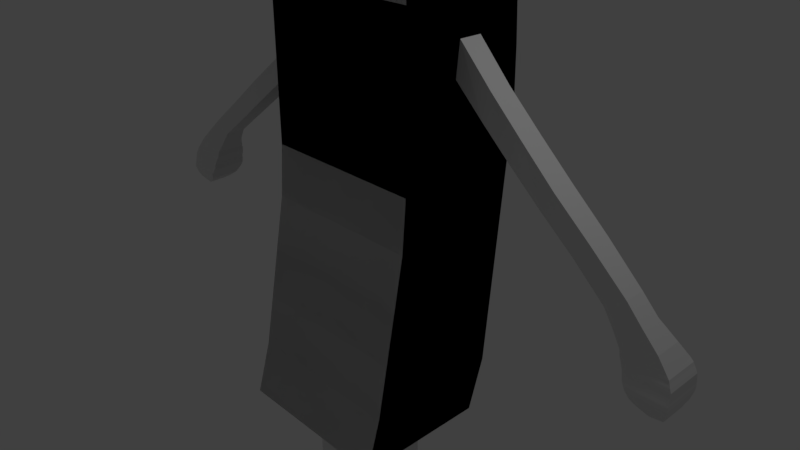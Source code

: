 # Source: FrenchFrie.blend  (saved by Blender 2.78.0; exported with 4.5.12 LTS)
import bpy
from mathutils import Matrix  # noqa: F401  (used for matrix-valued properties, if any)

bpy.ops.wm.read_factory_settings(use_empty=True)
scene = bpy.context.scene
scene.name = 'Scene'

# ---- collections
col_collection_1 = bpy.data.collections.new('Collection 1'); scene.collection.children.link(col_collection_1)

# ---- materials (node trees are filled in below, after node groups)
mat_material = bpy.data.materials.new('Material')
mat_material.alpha_threshold = 0.0
mat_material.use_transparent_shadow = False
mat_material.roughness = 0.5
mat_material.line_color = (0.0, 0.0, 0.0, 1.0)

# ---- material node trees

# ---- world
world_world = bpy.data.worlds.new('World'); scene.world = world_world
world_world.color = (0.05088, 0.05088, 0.05088)
world_world.use_sun_shadow = False
world_world.sun_shadow_jitter_overblur = 0.0
world_world.cycles.sampling_method = 'MANUAL'

# ---- cameras
cam_camera = bpy.data.cameras.new('Camera')
cam_camera.clip_end = 100.0
cam_camera.lens = 35.0
cam_camera.sensor_width = 32.0
cam_camera.sensor_height = 18.0
cam_camera.ortho_scale = 7.314
cam_camera.dof.focus_distance = 0.0
cam_camera.dof.aperture_fstop = 128.0

# ---- lights
light_lamp = bpy.data.lights.new('Lamp', 'POINT')
light_lamp.transmission_factor = 0.0
light_lamp.cutoff_distance = 30.0
light_lamp.energy = 100.0
light_lamp.shadow_buffer_clip_start = 1.001
light_lamp.shadow_soft_size = 0.1
light_lamp.shadow_maximum_resolution = 0.006
light_lamp.use_absolute_resolution = True

# ---- meshes
me_cube = bpy.data.meshes.new('Cube')
me_cube.from_pydata([(1.0, 1.021, -1.0), (1.0, -1.0, -1.0), (-1.0, -1.0, -1.0), (-1.0, 1.021, -1.0), (1.0, 1.28, 1.0), (1.0, -0.7195, 1.0), (-1.0, -0.7195, 1.0), (-1.0, 1.28, 1.0), (1.0, 0.05999, -1.0), (-1.0, 0.05999, -1.0), (1.0, 0.1963, 1.0), (-1.0, 0.1963, 1.0), (1.0, 1.645, 0.0), (1.0, -0.2988, 0.0), (-1.0, -0.2988, 0.0), (-1.0, 1.645, 0.0), (-1.0, 0.5866, 0.0), (1.0, 0.5866, 0.0), (1.0, 1.533, 0.5), (1.0, -0.3549, 0.5), (-1.0, -0.3549, 0.5), (-1.0, 1.533, 0.5), (-1.0, 0.4207, 0.5), (1.0, 0.4207, 0.5), (-1.0, 0.2649, -0.5), (1.0, 0.2649, -0.5), (1.0, 1.421, -0.5), (1.0, -0.4952, -0.5), (-1.0, -0.4952, -0.5), (-1.0, 1.421, -0.5), (1.0, 1.495, -0.3333), (1.0, 1.57, -0.1667), (1.0, -0.3549, -0.3333), (1.0, -0.2988, -0.1667), (-1.0, -0.3549, -0.3333), (-1.0, -0.2988, -0.1667), (-1.0, 1.495, -0.3333), (-1.0, 1.57, -0.1667), (-1.0, 0.5703, -0.1667), (-1.0, 0.4955, -0.3333), (1.0, 0.5703, -0.1667), (1.0, 0.4955, -0.3333), (-1.0, 0.3459, -0.6667), (-1.0, 0.2711, -0.8333), (1.0, 0.3459, -0.6667), (1.0, 0.2711, -0.8333), (1.0, 1.271, -0.8333), (1.0, 1.346, -0.6667), (1.0, -0.7756, -0.8333), (1.0, -0.6354, -0.6667), (-1.0, -0.7756, -0.8333), (-1.0, -0.6354, -0.6667), (-1.0, 1.271, -0.8333), (-1.0, 1.346, -0.6667), (-1.0, 0.4955, 0.3333), (-1.0, 0.5703, 0.1667), (1.0, 0.4955, 0.3333), (1.0, 0.5703, 0.1667), (1.0, 1.626, 0.1667), (1.0, 1.58, 0.3333), (1.0, -0.2988, 0.1667), (1.0, -0.2988, 0.3333), (-1.0, -0.2988, 0.1667), (-1.0, -0.2988, 0.3333), (-1.0, 1.626, 0.1667), (-1.0, 1.58, 0.3333), (1.0, 1.458, 0.6667), (1.0, 1.383, 0.8333), (1.0, -0.4391, 0.6667), (1.0, -0.5793, 0.8333), (-1.0, -0.4391, 0.6667), (-1.0, -0.5793, 0.8333), (-1.0, 1.458, 0.6667), (-1.0, 1.383, 0.8333), (-1.0, 0.2711, 0.8333), (-1.0, 0.3459, 0.6667), (1.0, 0.2711, 0.8333), (1.0, 0.3459, 0.6667), (0.3802, 0.08718, -1.84), (0.4201, -0.1148, -1.001), (0.3802, 0.988, -1.84), (0.4201, 0.2927, -1.001), (0.7774, 0.08718, -1.84), (0.7249, -0.1148, -1.001), (0.7774, 0.988, -1.84), (0.7249, 0.2927, -1.001), (0.4201, -0.08771, -1.658), (0.4201, 0.2657, -1.658), (0.7249, 0.2657, -1.658), (0.7249, -0.08771, -1.658), (0.3526, 0.7802, -1.72), (0.2852, 1.205, -1.776), (0.8056, 0.7802, -1.72), (0.8501, 1.205, -1.776), (0.8056, -0.06066, -1.72), (0.8501, -0.08771, -1.776), (0.2852, -0.08771, -1.776), (0.3526, -0.06066, -1.72), (0.3189, 1.148, -1.748), (0.8363, 1.148, -1.748), (0.8363, -0.07418, -1.748), (0.3189, -0.07418, -1.748), (0.3864, -0.06066, -1.696), (0.3864, 0.4215, -1.696), (0.7705, 0.4215, -1.696), (0.7705, -0.06066, -1.696), (0.2896, 1.157, -1.801), (0.8504, 1.157, -1.801), (0.8504, -0.07198, -1.801), (0.2896, -0.07198, -1.801), (0.4201, -0.1148, -1.576), (0.4201, -0.1148, -1.494), (0.4201, -0.1148, -1.412), (0.4201, -0.1148, -1.33), (0.4201, -0.1148, -1.247), (0.4201, -0.1148, -1.165), (0.4201, -0.1148, -1.083), (0.4201, 0.2927, -1.083), (0.4201, 0.2927, -1.165), (0.4201, 0.2927, -1.247), (0.4201, 0.2927, -1.33), (0.4201, 0.2927, -1.412), (0.4201, 0.2927, -1.494), (0.4201, 0.2927, -1.576), (0.7249, 0.2927, -1.083), (0.7249, 0.2927, -1.165), (0.7249, 0.2927, -1.247), (0.7249, 0.2927, -1.33), (0.7249, 0.2927, -1.412), (0.7249, 0.2927, -1.494), (0.7249, 0.2927, -1.576), (0.7249, -0.1148, -1.083), (0.7249, -0.1148, -1.165), (0.7249, -0.1148, -1.247), (0.7249, -0.1148, -1.33), (0.7249, -0.1148, -1.412), (0.7249, -0.1148, -1.494), (0.7249, -0.1148, -1.576), (0.4032, -0.07418, -1.679), (0.4032, 0.3166, -1.679), (0.7508, 0.3166, -1.679), (0.7508, -0.07418, -1.679), (0.3086, 1.087, -1.823), (0.8307, 1.087, -1.823), (0.8307, -0.01285, -1.822), (0.3086, -0.01285, -1.822), (0.3358, -0.06742, -1.734), (0.3358, 0.9639, -1.734), (0.8225, 0.9639, -1.734), (0.8225, -0.06742, -1.734), (0.3021, 1.182, -1.762), (0.8435, 1.182, -1.762), (0.8435, -0.08094, -1.762), (0.3021, -0.08094, -1.762), (0.2853, -0.08771, -1.788), (0.2853, 1.187, -1.788), (0.8512, 1.187, -1.788), (0.8512, -0.08771, -1.788), (0.2981, -0.04713, -1.811), (0.2981, 1.127, -1.812), (0.8448, 1.127, -1.812), (0.8448, -0.04713, -1.811), (0.3318, 1.036, -1.832), (0.8041, 1.036, -1.832), (0.8041, 0.02773, -1.831), (0.3318, 0.02773, -1.831), (0.3695, 0.6166, -1.71), (0.7922, 0.6166, -1.71), (0.7922, -0.06066, -1.71), (0.3695, -0.06066, -1.71), (1.001, 0.5227, 0.1155), (1.001, 0.5768, 0.2207), (1.001, 0.8599, 0.1155), (1.001, 0.9316, 0.2202), (3.559, 0.3748, -0.5534), (3.696, 0.3748, -0.5485), (3.559, 0.6299, -0.5534), (3.696, 0.6299, -0.5485), (3.199, 0.8002, -0.4019), (2.98, 0.6818, -0.3156), (2.586, 0.7265, -0.2294), (2.191, 0.7555, -0.1445), (1.796, 0.7748, -0.05693), (1.401, 0.8077, 0.0293), (1.442, 0.8599, 0.113), (1.878, 0.8077, 0.0155), (2.313, 0.77, -0.08205), (2.749, 0.7476, -0.1796), (3.185, 0.6963, -0.2771), (3.57, 0.7422, -0.3747), (1.401, 0.4671, 0.0293), (1.796, 0.4298, -0.05693), (2.191, 0.4074, -0.1432), (2.586, 0.4038, -0.2294), (2.98, 0.364, -0.3156), (3.199, 0.3314, -0.4019), (3.57, 0.3422, -0.3747), (3.185, 0.3857, -0.2771), (2.749, 0.4111, -0.1796), (2.313, 0.4195, -0.08205), (1.878, 0.4662, 0.0155), (1.442, 0.5227, 0.113), (3.68, 0.8147, -0.4113), (3.71, 0.8219, -0.4208), (3.722, 0.8292, -0.4293), (3.739, 0.8364, -0.4395), (3.755, 0.84, -0.4498), (3.76, 0.8509, -0.4759), (3.765, 0.8328, -0.4979), (3.751, 0.7639, -0.5194), (3.209, 0.3277, -0.4114), (3.218, 0.3205, -0.421), (3.235, 0.3169, -0.4306), (3.251, 0.306, -0.4402), (3.267, 0.2987, -0.4498), (3.289, 0.2806, -0.4763), (3.335, 0.2625, -0.4977), (3.372, 0.2951, -0.5191), (3.372, 0.7639, -0.5191), (3.335, 0.8328, -0.4977), (3.289, 0.8509, -0.4763), (3.267, 0.84, -0.4498), (3.251, 0.8364, -0.4402), (3.235, 0.8292, -0.4306), (3.218, 0.8219, -0.421), (3.209, 0.8147, -0.4114), (3.751, 0.2951, -0.5194), (3.765, 0.2625, -0.4979), (3.76, 0.2806, -0.4759), (3.755, 0.2987, -0.4498), (3.739, 0.306, -0.4395), (3.722, 0.3169, -0.4293), (3.71, 0.3205, -0.4208), (3.68, 0.3277, -0.4113), (3.723, 0.6915, -0.5379), (3.466, 0.335, -0.5386), (3.466, 0.6915, -0.5386), (3.723, 0.335, -0.5379), (3.758, 0.8473, -0.4628), (3.278, 0.2915, -0.463), (3.278, 0.8473, -0.463), (3.758, 0.2915, -0.4628), (3.763, 0.8509, -0.4869), (3.312, 0.2698, -0.487), (3.312, 0.8509, -0.487), (3.763, 0.2698, -0.4869), (3.758, 0.8002, -0.5087), (3.353, 0.2806, -0.5084), (3.353, 0.8002, -0.5084), (3.758, 0.2806, -0.5087), (3.419, 0.7313, -0.5289), (3.737, 0.3096, -0.5271), (3.737, 0.7313, -0.5271), (3.419, 0.3096, -0.5289), (3.09, 0.7102, -0.3587), (3.377, 0.6794, -0.3259), (3.09, 0.3549, -0.3587), (3.377, 0.3603, -0.3259)], [], [(8, 1, 2, 9), (10, 11, 6, 5), (76, 10, 5, 69), (69, 5, 6, 71), (74, 11, 7, 73), (46, 0, 3, 52), (71, 6, 11, 74), (67, 4, 10, 76), (4, 7, 11, 10), (0, 8, 9, 3), (31, 12, 17, 40), (35, 14, 16, 38), (58, 12, 15, 64), (38, 16, 15, 37), (33, 13, 14, 35), (40, 17, 13, 33), (66, 18, 21, 72), (59, 18, 23, 56), (63, 20, 22, 54), (54, 22, 21, 65), (61, 19, 20, 63), (56, 23, 19, 61), (44, 25, 27, 49), (49, 27, 28, 51), (42, 24, 29, 53), (51, 28, 24, 42), (47, 26, 25, 44), (30, 26, 29, 36), (12, 31, 37, 15), (31, 30, 36, 37), (25, 41, 32, 27), (41, 40, 33, 32), (27, 32, 34, 28), (32, 33, 35, 34), (24, 39, 36, 29), (39, 38, 37, 36), (28, 34, 39, 24), (34, 35, 38, 39), (26, 30, 41, 25), (30, 31, 40, 41), (0, 46, 45, 8), (46, 47, 44, 45), (2, 50, 43, 9), (50, 51, 42, 43), (9, 43, 52, 3), (43, 42, 53, 52), (1, 48, 50, 2), (48, 49, 51, 50), (8, 45, 48, 1), (45, 44, 49, 48), (26, 47, 53, 29), (47, 46, 52, 53), (17, 57, 60, 13), (57, 56, 61, 60), (13, 60, 62, 14), (60, 61, 63, 62), (16, 55, 64, 15), (55, 54, 65, 64), (14, 62, 55, 16), (62, 63, 54, 55), (12, 58, 57, 17), (58, 59, 56, 57), (18, 59, 65, 21), (59, 58, 64, 65), (4, 67, 73, 7), (67, 66, 72, 73), (18, 66, 77, 23), (66, 67, 76, 77), (20, 70, 75, 22), (70, 71, 74, 75), (22, 75, 72, 21), (75, 74, 73, 72), (19, 68, 70, 20), (68, 69, 71, 70), (23, 77, 68, 19), (77, 76, 69, 68), (116, 79, 81, 117), (117, 81, 85, 124), (124, 85, 83, 131), (131, 83, 79, 116), (80, 84, 82, 78), (85, 81, 79, 83), (141, 89, 86, 138), (140, 88, 89, 141), (139, 87, 88, 140), (138, 86, 87, 139), (154, 96, 91, 155), (146, 97, 90, 147), (155, 91, 93, 156), (147, 90, 92, 148), (156, 93, 95, 157), (148, 92, 94, 149), (157, 95, 96, 154), (149, 94, 97, 146), (152, 100, 101, 153), (151, 99, 100, 152), (150, 98, 99, 151), (153, 101, 98, 150), (169, 102, 103, 166), (166, 103, 104, 167), (167, 104, 105, 168), (168, 105, 102, 169), (161, 108, 109, 158), (160, 107, 108, 161), (159, 106, 107, 160), (158, 109, 106, 159), (89, 137, 110, 86), (137, 136, 111, 110), (136, 135, 112, 111), (135, 134, 113, 112), (134, 133, 114, 113), (133, 132, 115, 114), (132, 131, 116, 115), (88, 130, 137, 89), (130, 129, 136, 137), (129, 128, 135, 136), (128, 127, 134, 135), (127, 126, 133, 134), (126, 125, 132, 133), (125, 124, 131, 132), (87, 123, 130, 88), (123, 122, 129, 130), (122, 121, 128, 129), (121, 120, 127, 128), (120, 119, 126, 127), (119, 118, 125, 126), (118, 117, 124, 125), (86, 110, 123, 87), (110, 111, 122, 123), (111, 112, 121, 122), (112, 113, 120, 121), (113, 114, 119, 120), (114, 115, 118, 119), (115, 116, 117, 118), (102, 138, 139, 103), (103, 139, 140, 104), (104, 140, 141, 105), (105, 141, 138, 102), (165, 145, 142, 162), (162, 142, 143, 163), (163, 143, 144, 164), (164, 144, 145, 165), (100, 149, 146, 101), (99, 148, 149, 100), (98, 147, 148, 99), (101, 146, 147, 98), (96, 153, 150, 91), (91, 150, 151, 93), (93, 151, 152, 95), (95, 152, 153, 96), (108, 157, 154, 109), (107, 156, 157, 108), (106, 155, 156, 107), (109, 154, 155, 106), (145, 158, 159, 142), (142, 159, 160, 143), (143, 160, 161, 144), (144, 161, 158, 145), (82, 164, 165, 78), (84, 163, 164, 82), (80, 162, 163, 84), (78, 165, 162, 80), (94, 168, 169, 97), (92, 167, 168, 94), (90, 166, 167, 92), (97, 169, 166, 90), (170, 171, 173, 172), (236, 234, 177, 176), (176, 177, 175, 174), (190, 201, 171, 170), (236, 176, 174, 235), (184, 173, 171, 201), (202, 189, 196, 233), (255, 188, 197, 257), (188, 187, 198, 197), (187, 186, 199, 198), (186, 185, 200, 199), (185, 184, 201, 200), (172, 183, 190, 170), (183, 182, 191, 190), (182, 181, 192, 191), (181, 180, 193, 192), (180, 179, 194, 193), (254, 178, 195, 256), (210, 233, 196, 195), (256, 257, 197, 194), (194, 197, 198, 193), (193, 198, 199, 192), (192, 199, 200, 191), (191, 200, 201, 190), (172, 173, 184, 183), (183, 184, 185, 182), (182, 185, 186, 181), (181, 186, 187, 180), (180, 187, 188, 179), (254, 255, 189, 178), (253, 251, 226, 217), (247, 249, 227, 216), (243, 245, 228, 215), (239, 241, 229, 214), (214, 229, 230, 213), (213, 230, 231, 212), (212, 231, 232, 211), (211, 232, 233, 210), (252, 209, 226, 251), (246, 208, 227, 249), (242, 207, 228, 245), (238, 206, 229, 241), (206, 205, 230, 229), (205, 204, 231, 230), (204, 203, 232, 231), (203, 202, 233, 232), (178, 225, 210, 195), (225, 224, 211, 210), (224, 223, 212, 211), (223, 222, 213, 212), (222, 221, 214, 213), (240, 220, 215, 239), (244, 219, 216, 243), (248, 218, 217, 247), (178, 189, 202, 225), (225, 202, 203, 224), (224, 203, 204, 223), (223, 204, 205, 222), (222, 205, 206, 221), (240, 238, 207, 220), (244, 242, 208, 219), (248, 246, 209, 218), (177, 234, 237, 175), (174, 175, 237, 235), (250, 236, 235, 253), (250, 252, 234, 236), (221, 206, 238, 240), (221, 240, 239, 214), (207, 238, 241, 228), (215, 228, 241, 239), (220, 207, 242, 244), (220, 244, 243, 215), (208, 242, 245, 227), (216, 227, 245, 243), (219, 208, 246, 248), (219, 248, 247, 216), (209, 246, 249, 226), (217, 226, 249, 247), (218, 209, 252, 250), (218, 250, 253, 217), (234, 252, 251, 237), (235, 237, 251, 253), (179, 188, 255, 254), (195, 196, 257, 256), (179, 254, 256, 194), (189, 255, 257, 196)])
me_cube.materials.append(mat_material)
me_cube.use_remesh_preserve_volume = False
me_cube.use_remesh_preserve_attributes = False
me_cube.use_mirror_vertex_groups = False
me_cube.update()
arm_armature = bpy.data.armatures.new('Armature')  # bones are not reproduced

# ---- objects
ob_armature = bpy.data.objects.new('Armature', arm_armature)
ob_cube = bpy.data.objects.new('Cube', me_cube)
ob_lamp = bpy.data.objects.new('Lamp', light_lamp)
ob_camera = bpy.data.objects.new('Camera', cam_camera)

# ---- transforms, parenting, visibility, modifiers, constraints
ob_armature.location = (-0.2012, 0.0, -2.672)
ob_armature.show_in_front = True
ob_armature.lineart.crease_threshold = 0.0
ob_cube.parent = ob_armature
ob_cube.matrix_parent_inverse = Matrix(((1.0, 0.0, 0.0, 0.2012), (0.0, 1.0, 0.0, 0.0), (0.0, 0.0, 1.0, 2.672), (0.0, 0.0, 0.0, 1.0)))
ob_cube.location = (-0.2026, -1.672e-08, 1.918)
ob_cube.scale = (1.174, 0.9406, 4.353)
ob_cube.lock_rotations_4d = False
ob_cube.empty_display_type = 'ARROWS'
ob_cube.lineart.crease_threshold = 0.0
_vg = ob_cube.vertex_groups.new(name='Hip')
_vg.add([0, 1, 2, 3, 8, 9, 24, 25, 26, 27, 28, 29, 42, 43, 44, 45, 46, 47, 48, 49, 50, 51, 52, 53, 79, 81, 83, 85], 1.0, 'REPLACE')
_vg = ob_cube.vertex_groups.new(name='Spine')
for _i, _w in zip([12, 13, 14, 15, 16, 17, 30, 31, 32, 33, 34, 35, 36, 37, 38, 39, 40, 41, 54, 55, 56, 57, 58, 59, 60, 61, 62, 63, 64, 65, 79, 81, 116, 127, 128, 129, 135, 136, 170, 171, 172, 173], [1.0, 1.0, 1.0, 1.0, 1.0, 1.0, 1.0, 1.0, 1.0, 1.0, 1.0, 1.0, 1.0, 1.0, 1.0, 1.0, 1.0, 1.0, 1.0, 1.0, 1.0, 1.0, 1.0, 1.0, 1.0, 1.0, 1.0, 1.0, 1.0, 1.0, 0.5836, 0.1916, 0.04763, 0.00118, 0.1647, 0.004452, 0.1794, 0.02901, 1.0, 1.0, 1.0, 1.0]): _vg.add([_i], _w, 'REPLACE')
_vg = ob_cube.vertex_groups.new(name='Head')
_vg.add([4, 5, 6, 7, 10, 11, 18, 19, 20, 21, 22, 23, 66, 67, 68, 69, 70, 71, 72, 73, 74, 75, 76, 77], 1.0, 'REPLACE')
_vg = ob_cube.vertex_groups.new(name='Upper Arm.L')
_vg = ob_cube.vertex_groups.new(name='Lower Arm.L')
_vg = ob_cube.vertex_groups.new(name='Hand.L')
_vg = ob_cube.vertex_groups.new(name='Upper Arm.R')
_vg.add([13, 17, 33, 40, 57, 60, 170, 171, 172, 173, 181, 182, 183, 184, 185, 186, 190, 191, 192, 199, 200, 201], 1.0, 'REPLACE')
_vg = ob_cube.vertex_groups.new(name='Lower Arm.R')
_vg.add([178, 179, 180, 181, 186, 187, 188, 189, 192, 193, 194, 195, 196, 197, 198, 199, 210, 254, 255, 256, 257], 1.0, 'REPLACE')
_vg = ob_cube.vertex_groups.new(name='Hand.R')
_vg.add([79, 81, 83, 85, 86, 87, 88, 89, 97, 102, 103, 104, 105, 110, 111, 112, 113, 114, 115, 116, 117, 118, 119, 120, 121, 122, 123, 124, 125, 126, 127, 128, 129, 130, 131, 132, 133, 134, 135, 136, 137, 138, 139, 140, 141, 168, 169, 174, 175, 176, 177, 178, 189, 195, 196, 202, 203, 204, 205, 206, 207, 208, 209, 210, 211, 212, 213, 214, 215, 216, 217, 218, 219, 220, 221, 222, 223, 224, 225, 226, 227, 228, 229, 230, 231, 232, 233, 234, 235, 236, 237, 238, 239, 240, 241, 242, 243, 244, 245, 246, 247, 248, 249, 250, 251, 252, 253], 1.0, 'REPLACE')
_vg = ob_cube.vertex_groups.new(name='Lower Leg.L')
_vg = ob_cube.vertex_groups.new(name='Foot.L')
_vg = ob_cube.vertex_groups.new(name='Lower Leg.R')
_vg = ob_cube.vertex_groups.new(name='Foot.R')
_vg = ob_cube.vertex_groups.new(name='Pole Target.L')
_vg = ob_cube.vertex_groups.new(name='Pole Target.R')
_m = ob_cube.modifiers.new('Mirror', 'MIRROR')
_m = ob_cube.modifiers.new('Armature', 'ARMATURE')
_m.object = ob_armature
ob_lamp.location = (4.076, 1.005, 5.904)
ob_lamp.lock_rotations_4d = False
ob_lamp.empty_display_type = 'ARROWS'
ob_lamp.color = (0.0, 0.0, 0.0, 0.0)
ob_lamp.lineart.crease_threshold = 0.0
ob_camera.location = (7.481, -6.508, 5.344)
ob_camera.rotation_euler = (1.109, 0.0, 0.8149)
ob_camera.lock_rotations_4d = False
ob_camera.empty_display_type = 'ARROWS'
ob_camera.color = (0.0, 0.0, 0.0, 0.0)
ob_camera.display_type = 'WIRE'
ob_camera.lineart.crease_threshold = 0.0

# ---- collection membership
col_collection_1.objects.link(ob_armature)
col_collection_1.objects.link(ob_cube)
col_collection_1.objects.link(ob_lamp)
col_collection_1.objects.link(ob_camera)

# ---- scene / render settings (as saved in the file)
scene.camera = ob_camera
scene.frame_start = 1; scene.frame_end = 250; scene.frame_set(221)
scene.render.engine = 'BLENDER_EEVEE_NEXT'
scene.render.resolution_percentage = 50
scene.render.dither_intensity = 0.0
scene.cycles.use_denoising = False
scene.cycles.samples = 128
scene.cycles.sampling_pattern = 'TABULATED_SOBOL'
scene.cycles.light_sampling_threshold = 0.0
scene.cycles.use_adaptive_sampling = False
scene.cycles.use_light_tree = False
scene.cycles.blur_glossy = 0.0
scene.cycles.sample_clamp_indirect = 0.0
scene.view_settings.view_transform = 'Standard'
bpy.context.view_layer.update()
